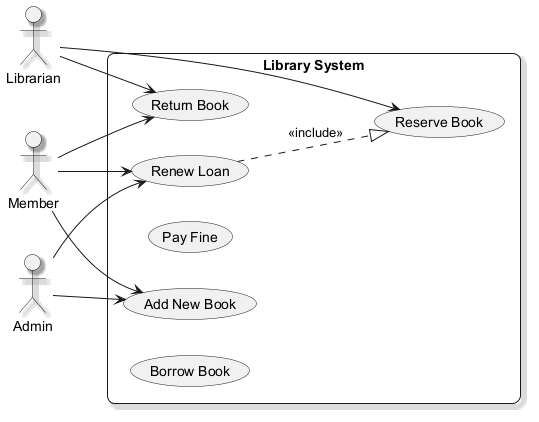

The diagram above was rendered by PlantUML. Its source (embedded in the PNG):
@startuml
skinparam backgroundColor #FFFFFF
skinparam roundCorner 15
skinparam shadowing true
left to right direction
actor "Librarian" as Librarian
actor "Admin" as Admin
actor "Member" as Member
rectangle "Library System" {
  usecase "Add New Book" as UC_AddNewBook
  usecase "Return Book" as UC_ReturnBook
  usecase "Pay Fine" as UC_PayFine
  usecase "Renew Loan" as UC_RenewLoan
  usecase "Reserve Book" as UC_ReserveBook
  usecase "Borrow Book" as UC_BorrowBook
}
Librarian --> UC_ReturnBook
Librarian --> UC_ReserveBook
Admin --> UC_RenewLoan
Admin --> UC_AddNewBook
Member --> UC_AddNewBook
Member --> UC_ReturnBook
Member --> UC_RenewLoan
UC_RenewLoan ..|> UC_ReserveBook : <<include>>
@enduml